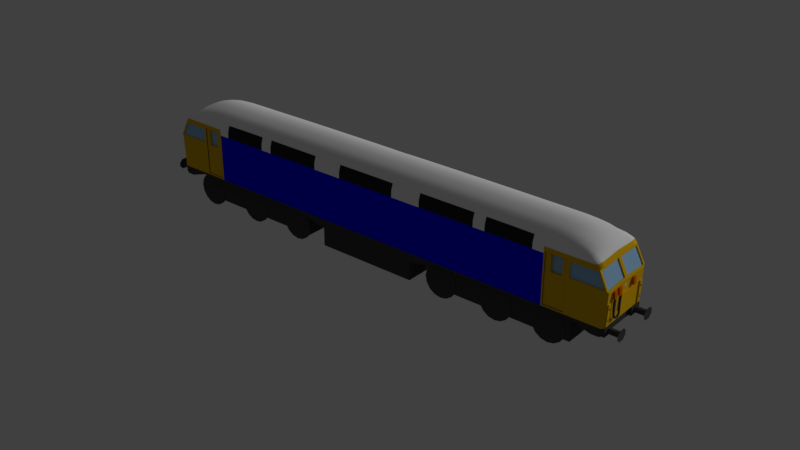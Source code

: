 # Source: Class56.blend  (saved by Blender 2.79.0; exported with 4.5.12 LTS)
import bpy
from mathutils import Matrix  # noqa: F401  (used for matrix-valued properties, if any)

bpy.ops.wm.read_factory_settings(use_empty=True)
scene = bpy.context.scene
scene.name = 'Scene'

# ---- collections
col_collection_1 = bpy.data.collections.new('Collection 1'); scene.collection.children.link(col_collection_1)

# ---- materials (node trees are filled in below, after node groups)
mat_color = bpy.data.materials.new('Color')
mat_color.alpha_threshold = 0.0
mat_color.use_transparent_shadow = False
mat_color.diffuse_color = (0.002192, 0.0, 1.0, 1.0)
mat_color.roughness = 0.5
mat_color.line_color = (0.0, 0.0, 0.0, 1.0)
mat_yellowcab = bpy.data.materials.new('YellowCab')
mat_yellowcab.alpha_threshold = 0.0
mat_yellowcab.use_transparent_shadow = False
mat_yellowcab.diffuse_color = (0.8, 0.4704, 0.00862, 1.0)
mat_yellowcab.roughness = 0.5
mat_blackmetal = bpy.data.materials.new('BlackMetal')
mat_blackmetal.alpha_threshold = 0.0
mat_blackmetal.use_transparent_shadow = False
mat_blackmetal.diffuse_color = (0.05811, 0.05811, 0.05811, 1.0)
mat_blackmetal.specular_color = (0.4116, 0.4116, 0.4116)
mat_blackmetal.roughness = 0.5
mat_blackmetal.specular_intensity = 0.6803
mat_glass = bpy.data.materials.new('Glass')
mat_glass.alpha_threshold = 0.0
mat_glass.use_transparent_shadow = False
mat_glass.diffuse_color = (0.3244, 0.5489, 0.8, 1.0)
mat_glass.roughness = 0.5
mat_material = bpy.data.materials.new('Material')
mat_material.alpha_threshold = 0.0
mat_material.use_transparent_shadow = False
mat_material.diffuse_color = (0.02208, 0.02208, 0.02208, 1.0)
mat_material.specular_color = (0.4116, 0.4116, 0.4116)
mat_material.roughness = 0.5
mat_material.specular_intensity = 0.4296
mat_roofmetal = bpy.data.materials.new('RoofMetal')
mat_roofmetal.alpha_threshold = 0.0
mat_roofmetal.use_transparent_shadow = False
mat_roofmetal.diffuse_color = (1.0, 1.0, 1.0, 1.0)
mat_roofmetal.specular_color = (0.4116, 0.4116, 0.4116)
mat_roofmetal.roughness = 0.5
mat_roofmetal.specular_intensity = 0.6803
mat_orange = bpy.data.materials.new('Orange')
mat_orange.alpha_threshold = 0.0
mat_orange.use_transparent_shadow = False
mat_orange.diffuse_color = (0.7529, 0.1553, 0.0, 1.0)
mat_orange.roughness = 0.5
mat_whitelight = bpy.data.materials.new('WhiteLight')
mat_whitelight.alpha_threshold = 0.0
mat_whitelight.use_transparent_shadow = False
mat_whitelight.roughness = 0.5
mat_redlight = bpy.data.materials.new('RedLight')
mat_redlight.alpha_threshold = 0.0
mat_redlight.use_transparent_shadow = False
mat_redlight.diffuse_color = (0.8, 0.0, 0.0003435, 1.0)
mat_redlight.roughness = 0.5

# ---- material node trees

# ---- world
world_world = bpy.data.worlds.new('World'); scene.world = world_world
world_world.color = (0.05088, 0.05088, 0.05088)
world_world.use_sun_shadow = False
world_world.sun_shadow_jitter_overblur = 0.0
world_world.cycles.sampling_method = 'MANUAL'

# ---- lights
light_lamp_001 = bpy.data.lights.new('Lamp.001', 'SUN')
light_lamp_001.transmission_factor = 0.0
light_lamp_001.cutoff_distance = 30.0
light_lamp_001.angle = 0.1993
light_lamp_001.energy = 1.0
light_lamp_001.shadow_buffer_clip_start = 1.001
light_lamp_001.shadow_soft_size = 0.1
light_lamp_001.shadow_cascade_max_distance = 1000.0

# ---- meshes
me_cube_004 = bpy.data.meshes.new('Cube.004')
me_cube_004.from_pydata([(3.597, -0.136, 0.8859), (3.601, -0.136, 0.9919), (3.601, -0.1934, 0.9891), (3.597, -0.1934, 0.8859), (3.597, -0.2458, 0.8851), (3.601, -0.2458, 0.9866), (3.601, -0.3032, 0.9838), (3.597, -0.3032, 0.8831), (3.624, -0.1359, 0.9909), (3.633, -0.1359, 0.885), (3.633, -0.1934, 0.885), (3.624, -0.1934, 0.9882), (3.624, -0.2457, 0.9856), (3.633, -0.2457, 0.8841), (3.633, -0.3032, 0.8822), (3.624, -0.3032, 0.9828), (-3.597, -0.136, 0.8859), (-3.601, -0.136, 0.9919), (-3.601, -0.1934, 0.9891), (-3.597, -0.1934, 0.8859), (-3.624, -0.1359, 0.9909), (-3.633, -0.1359, 0.885), (-3.633, -0.1934, 0.885), (-3.624, -0.1934, 0.9882), (3.597, 0.136, 0.8859), (3.601, 0.136, 0.9919), (3.601, 0.1934, 0.9891), (3.597, 0.1934, 0.8859), (3.624, 0.1359, 0.9909), (3.633, 0.1359, 0.885), (3.633, 0.1934, 0.885), (3.624, 0.1934, 0.9882), (-3.597, 0.136, 0.8859), (-3.601, 0.136, 0.9919), (-3.601, 0.1934, 0.9891), (-3.597, 0.1934, 0.8859), (-3.597, 0.2458, 0.8851), (-3.601, 0.2458, 0.9866), (-3.601, 0.3032, 0.9838), (-3.597, 0.3032, 0.8831), (-3.624, 0.1359, 0.9909), (-3.633, 0.1359, 0.885), (-3.633, 0.1934, 0.885), (-3.624, 0.1934, 0.9882), (-3.624, 0.2457, 0.9856), (-3.633, 0.2457, 0.8841), (-3.633, 0.3032, 0.8822), (-3.624, 0.3032, 0.9828)], [], [(4, 5, 12, 13), (5, 6, 15, 12), (9, 8, 11, 10), (13, 12, 15, 14), (1, 2, 11, 8), (6, 7, 14, 15), (0, 1, 8, 9), (7, 4, 13, 14), (2, 3, 10, 11), (3, 0, 9, 10), (21, 22, 23, 20), (17, 20, 23, 18), (16, 21, 20, 17), (18, 23, 22, 19), (19, 22, 21, 16), (29, 30, 31, 28), (25, 28, 31, 26), (24, 29, 28, 25), (26, 31, 30, 27), (27, 30, 29, 24), (36, 37, 44, 45), (37, 38, 47, 44), (41, 40, 43, 42), (45, 44, 47, 46), (33, 34, 43, 40), (38, 39, 46, 47), (32, 33, 40, 41), (39, 36, 45, 46), (34, 35, 42, 43), (35, 32, 41, 42)])
me_cube_004.polygons.foreach_set('material_index', [6, 6, 6, 6, 6, 6, 6, 6, 6, 6, 6, 6, 6, 6, 6, 6, 6, 6, 6, 6, 6, 6, 6, 6, 6, 6, 6, 6, 6, 6])
me_cube_004.materials.append(mat_color)
me_cube_004.materials.append(mat_yellowcab)
me_cube_004.materials.append(mat_blackmetal)
me_cube_004.materials.append(mat_glass)
me_cube_004.materials.append(mat_material)
me_cube_004.materials.append(mat_roofmetal)
me_cube_004.materials.append(mat_orange)
me_cube_004.materials.append(mat_whitelight)
me_cube_004.materials.append(mat_redlight)
me_cube_004.use_remesh_preserve_volume = False
me_cube_004.use_remesh_preserve_attributes = False
me_cube_004.use_mirror_vertex_groups = False
me_cube_004.update()
me_cubeziercurve_000 = bpy.data.meshes.new('CUBezierCurve.000')
me_cubeziercurve_000.from_pydata([(3.729, -0.2664, 0.8824), (3.709, -0.263, 0.8824), (3.706, -0.2825, 0.8848), (3.725, -0.286, 0.8848), (3.729, -0.2671, 0.8768), (3.709, -0.2636, 0.8768), (3.705, -0.2832, 0.8791), (3.725, -0.2867, 0.8791), (3.728, -0.2687, 0.8613), (3.709, -0.2652, 0.8614), (3.705, -0.2848, 0.8633), (3.725, -0.2883, 0.8632), (3.728, -0.2706, 0.8379), (3.708, -0.2672, 0.838), (3.705, -0.2868, 0.8394), (3.724, -0.2903, 0.8393), (3.727, -0.2723, 0.8084), (3.708, -0.2689, 0.8086), (3.704, -0.2885, 0.8095), (3.724, -0.292, 0.8093), (3.727, -0.2732, 0.7751), (3.707, -0.2697, 0.7753), (3.704, -0.2894, 0.7755), (3.723, -0.2929, 0.7752), (3.727, -0.2726, 0.7399), (3.707, -0.2691, 0.7402), (3.703, -0.2888, 0.7394), (3.723, -0.2923, 0.739), (3.726, -0.27, 0.7048), (3.707, -0.2666, 0.7053), (3.703, -0.2861, 0.7031), (3.723, -0.2896, 0.7026), (3.726, -0.2649, 0.6721), (3.707, -0.2615, 0.6728), (3.703, -0.2807, 0.6685), (3.723, -0.2841, 0.6678), (3.726, -0.2568, 0.6438), (3.707, -0.2535, 0.6448), (3.703, -0.2718, 0.6375), (3.723, -0.2751, 0.6365), (3.727, -0.2457, 0.6222), (3.707, -0.2426, 0.6237), (3.704, -0.2583, 0.6117), (3.724, -0.2613, 0.6102), (3.728, -0.2317, 0.609), (3.708, -0.2293, 0.611), (3.705, -0.2387, 0.5936), (3.725, -0.2411, 0.5916), (3.729, -0.2135, 0.6044), (3.709, -0.2119, 0.6067), (3.707, -0.2133, 0.5869), (3.727, -0.2149, 0.5846), (3.73, -0.1963, 0.606), (3.71, -0.1954, 0.6083), (3.709, -0.1908, 0.5889), (3.728, -0.1917, 0.5867), (3.731, -0.1841, 0.6106), (3.711, -0.1839, 0.6125), (3.71, -0.1734, 0.5956), (3.73, -0.1736, 0.5936), (3.732, -0.1762, 0.6178), (3.712, -0.1765, 0.6192), (3.711, -0.1606, 0.6072), (3.731, -0.1602, 0.6058), (3.732, -0.171, 0.6286), (3.712, -0.1716, 0.6295), (3.711, -0.1526, 0.6231), (3.731, -0.152, 0.6222), (3.733, -0.1679, 0.6441), (3.713, -0.1687, 0.6446), (3.712, -0.1488, 0.6423), (3.732, -0.1481, 0.6418), (3.733, -0.1671, 0.6645), (3.713, -0.1678, 0.6648), (3.712, -0.1478, 0.6648), (3.732, -0.1471, 0.6644), (3.733, -0.1681, 0.6895), (3.713, -0.1688, 0.6898), (3.713, -0.1488, 0.6909), (3.733, -0.1481, 0.6906), (3.734, -0.1703, 0.7191), (3.714, -0.171, 0.7194), (3.713, -0.151, 0.721), (3.733, -0.1503, 0.7207), (3.734, -0.1731, 0.7533), (3.715, -0.1738, 0.7537), (3.714, -0.1539, 0.7552), (3.734, -0.1532, 0.7549), (3.735, -0.1759, 0.792), (3.715, -0.1766, 0.7925), (3.715, -0.1567, 0.7937), (3.735, -0.1559, 0.7933), (3.737, -0.1781, 0.8354), (3.717, -0.1788, 0.8359), (3.716, -0.1588, 0.8366), (3.736, -0.1581, 0.8361), (3.738, -0.1789, 0.8832), (3.718, -0.1797, 0.8839), (3.717, -0.1597, 0.8842), (3.737, -0.1589, 0.8836), (3.728, -0.2696, 0.8496), (3.708, -0.2662, 0.8496), (3.705, -0.2858, 0.8513), (3.725, -0.2893, 0.8513), (3.728, -0.2715, 0.8231), (3.708, -0.268, 0.8233), (3.704, -0.2877, 0.8244), (3.724, -0.2911, 0.8243), (3.727, -0.2727, 0.7918), (3.707, -0.2693, 0.7919), (3.704, -0.289, 0.7925), (3.724, -0.2924, 0.7923), (3.727, -0.2729, 0.7575), (3.707, -0.2694, 0.7577), (3.704, -0.2891, 0.7575), (3.723, -0.2926, 0.7572), (3.726, -0.2713, 0.7223), (3.707, -0.2679, 0.7227), (3.703, -0.2875, 0.7213), (3.723, -0.291, 0.7209), (3.726, -0.2674, 0.6884), (3.707, -0.264, 0.6889), (3.703, -0.2835, 0.6859), (3.723, -0.2869, 0.6853), (3.726, -0.2608, 0.6578), (3.707, -0.2574, 0.6586), (3.703, -0.2763, 0.6531), (3.723, -0.2797, 0.6523), (3.727, -0.251, 0.6328), (3.707, -0.2478, 0.634), (3.704, -0.2653, 0.6248), (3.723, -0.2685, 0.6236), (3.727, -0.2383, 0.6155), (3.708, -0.2355, 0.6173), (3.705, -0.2489, 0.6027), (3.724, -0.2517, 0.601), (3.728, -0.2229, 0.607), (3.709, -0.2209, 0.6092), (3.706, -0.2257, 0.59), (3.726, -0.2277, 0.5877), (3.733, -0.1675, 0.6541), (3.713, -0.1683, 0.6545), (3.712, -0.1483, 0.6537), (3.732, -0.1476, 0.6533), (3.733, -0.1676, 0.6769), (3.713, -0.1683, 0.6772), (3.713, -0.1483, 0.6779), (3.732, -0.1476, 0.6777), (3.734, -0.1691, 0.7043), (3.714, -0.1699, 0.7045), (3.713, -0.1499, 0.706), (3.733, -0.1492, 0.7058), (3.734, -0.1717, 0.7362), (3.714, -0.1724, 0.7365), (3.713, -0.1525, 0.7381), (3.733, -0.1517, 0.7378), (3.735, -0.1745, 0.7726), (3.715, -0.1752, 0.773), (3.714, -0.1553, 0.7745), (3.734, -0.1546, 0.7741), (3.736, -0.1766, 0.8065), (3.716, -0.1774, 0.807), (3.715, -0.1574, 0.808), (3.735, -0.1567, 0.8075), (3.736, -0.1773, 0.8209), (3.716, -0.1781, 0.8214), (3.715, -0.1581, 0.8224), (3.735, -0.1574, 0.8219), (3.737, -0.1783, 0.8514), (3.717, -0.1791, 0.852), (3.716, -0.1591, 0.8524), (3.736, -0.1584, 0.8518), (3.738, -0.1786, 0.8673), (3.718, -0.1794, 0.8679), (3.717, -0.1594, 0.8683), (3.737, -0.1587, 0.8677)], [], [(0, 1, 2, 3), (99, 98, 97, 96), (4, 5, 1, 0), (5, 6, 2, 1), (6, 7, 3, 2), (7, 4, 0, 3), (8, 9, 5, 4), (9, 10, 6, 5), (10, 11, 7, 6), (11, 8, 4, 7), (100, 101, 9, 8), (101, 102, 10, 9), (102, 103, 11, 10), (103, 100, 8, 11), (12, 13, 101, 100), (13, 14, 102, 101), (14, 15, 103, 102), (15, 12, 100, 103), (104, 105, 13, 12), (105, 106, 14, 13), (106, 107, 15, 14), (107, 104, 12, 15), (16, 17, 105, 104), (17, 18, 106, 105), (18, 19, 107, 106), (19, 16, 104, 107), (108, 109, 17, 16), (109, 110, 18, 17), (110, 111, 19, 18), (111, 108, 16, 19), (20, 21, 109, 108), (21, 22, 110, 109), (22, 23, 111, 110), (23, 20, 108, 111), (112, 113, 21, 20), (113, 114, 22, 21), (114, 115, 23, 22), (115, 112, 20, 23), (24, 25, 113, 112), (25, 26, 114, 113), (26, 27, 115, 114), (27, 24, 112, 115), (116, 117, 25, 24), (117, 118, 26, 25), (118, 119, 27, 26), (119, 116, 24, 27), (28, 29, 117, 116), (29, 30, 118, 117), (30, 31, 119, 118), (31, 28, 116, 119), (120, 121, 29, 28), (121, 122, 30, 29), (122, 123, 31, 30), (123, 120, 28, 31), (32, 33, 121, 120), (33, 34, 122, 121), (34, 35, 123, 122), (35, 32, 120, 123), (124, 125, 33, 32), (125, 126, 34, 33), (126, 127, 35, 34), (127, 124, 32, 35), (36, 37, 125, 124), (37, 38, 126, 125), (38, 39, 127, 126), (39, 36, 124, 127), (128, 129, 37, 36), (129, 130, 38, 37), (130, 131, 39, 38), (131, 128, 36, 39), (40, 41, 129, 128), (41, 42, 130, 129), (42, 43, 131, 130), (43, 40, 128, 131), (132, 133, 41, 40), (133, 134, 42, 41), (134, 135, 43, 42), (135, 132, 40, 43), (44, 45, 133, 132), (45, 46, 134, 133), (46, 47, 135, 134), (47, 44, 132, 135), (136, 137, 45, 44), (137, 138, 46, 45), (138, 139, 47, 46), (139, 136, 44, 47), (48, 49, 137, 136), (49, 50, 138, 137), (50, 51, 139, 138), (51, 48, 136, 139), (52, 53, 49, 48), (53, 54, 50, 49), (54, 55, 51, 50), (55, 52, 48, 51), (56, 57, 53, 52), (57, 58, 54, 53), (58, 59, 55, 54), (59, 56, 52, 55), (60, 61, 57, 56), (61, 62, 58, 57), (62, 63, 59, 58), (63, 60, 56, 59), (64, 65, 61, 60), (65, 66, 62, 61), (66, 67, 63, 62), (67, 64, 60, 63), (68, 69, 65, 64), (69, 70, 66, 65), (70, 71, 67, 66), (71, 68, 64, 67), (140, 141, 69, 68), (141, 142, 70, 69), (142, 143, 71, 70), (143, 140, 68, 71), (72, 73, 141, 140), (73, 74, 142, 141), (74, 75, 143, 142), (75, 72, 140, 143), (144, 145, 73, 72), (145, 146, 74, 73), (146, 147, 75, 74), (147, 144, 72, 75), (76, 77, 145, 144), (77, 78, 146, 145), (78, 79, 147, 146), (79, 76, 144, 147), (148, 149, 77, 76), (149, 150, 78, 77), (150, 151, 79, 78), (151, 148, 76, 79), (80, 81, 149, 148), (81, 82, 150, 149), (82, 83, 151, 150), (83, 80, 148, 151), (152, 153, 81, 80), (153, 154, 82, 81), (154, 155, 83, 82), (155, 152, 80, 83), (84, 85, 153, 152), (85, 86, 154, 153), (86, 87, 155, 154), (87, 84, 152, 155), (156, 157, 85, 84), (157, 158, 86, 85), (158, 159, 87, 86), (159, 156, 84, 87), (88, 89, 157, 156), (89, 90, 158, 157), (90, 91, 159, 158), (91, 88, 156, 159), (160, 161, 89, 88), (161, 162, 90, 89), (162, 163, 91, 90), (163, 160, 88, 91), (164, 165, 161, 160), (165, 166, 162, 161), (166, 167, 163, 162), (167, 164, 160, 163), (92, 93, 165, 164), (93, 94, 166, 165), (94, 95, 167, 166), (95, 92, 164, 167), (168, 169, 93, 92), (169, 170, 94, 93), (170, 171, 95, 94), (171, 168, 92, 95), (172, 173, 169, 168), (173, 174, 170, 169), (174, 175, 171, 170), (175, 172, 168, 171), (96, 97, 173, 172), (97, 98, 174, 173), (98, 99, 175, 174), (99, 96, 172, 175)])
me_cubeziercurve_000.polygons.foreach_set('use_smooth', [True] * 174)
me_cubeziercurve_000.polygons.foreach_set('material_index', [2, 2, 2, 2, 2, 2, 2, 2, 2, 2, 2, 2, 2, 2, 2, 2, 2, 2, 2, 2, 2, 2, 2, 2, 2, 2, 2, 2, 2, 2, 2, 2, 2, 2, 2, 2, 2, 2, 2, 2, 2, 2, 2, 2, 2, 2, 2, 2, 2, 2, 2, 2, 2, 2, 2, 2, 2, 2, 2, 2, 2, 2, 2, 2, 2, 2, 2, 2, 2, 2, 2, 2, 2, 2, 2, 2, 2, 2, 2, 2, 2, 2, 2, 2, 2, 2, 2, 2, 2, 2, 2, 2, 2, 2, 2, 2, 2, 2, 2, 2, 2, 2, 2, 2, 2, 2, 2, 2, 2, 2, 2, 2, 2, 2, 2, 2, 2, 2, 2, 2, 2, 2, 2, 2, 2, 2, 2, 2, 2, 2, 2, 2, 2, 2, 2, 2, 2, 2, 2, 2, 2, 2, 2, 2, 2, 2, 2, 2, 2, 2, 2, 2, 2, 2, 2, 2, 2, 2, 2, 2, 2, 2, 2, 2, 2, 2, 2, 2, 2, 2, 2, 2, 2, 2])
me_cubeziercurve_000.materials.append(mat_color)
me_cubeziercurve_000.materials.append(mat_yellowcab)
me_cubeziercurve_000.materials.append(mat_blackmetal)
me_cubeziercurve_000.materials.append(mat_glass)
me_cubeziercurve_000.materials.append(mat_material)
me_cubeziercurve_000.materials.append(mat_roofmetal)
me_cubeziercurve_000.materials.append(mat_orange)
me_cubeziercurve_000.materials.append(mat_whitelight)
me_cubeziercurve_000.materials.append(mat_redlight)
me_cubeziercurve_000.use_remesh_preserve_volume = False
me_cubeziercurve_000.use_remesh_preserve_attributes = False
me_cubeziercurve_000.use_mirror_vertex_groups = False
me_cubeziercurve_000.auto_texspace = False
me_cubeziercurve_000.update()
me_cubeziercurve_001 = bpy.data.meshes.new('CUBezierCurve.001')
me_cubeziercurve_001.from_pydata([(3.729, -0.2664, 0.8824), (3.709, -0.263, 0.8824), (3.706, -0.2825, 0.8848), (3.725, -0.286, 0.8848), (3.729, -0.2671, 0.8768), (3.709, -0.2636, 0.8768), (3.705, -0.2832, 0.8791), (3.725, -0.2867, 0.8791), (3.728, -0.2687, 0.8613), (3.709, -0.2652, 0.8614), (3.705, -0.2848, 0.8633), (3.725, -0.2883, 0.8632), (3.728, -0.2706, 0.8379), (3.708, -0.2672, 0.838), (3.705, -0.2868, 0.8394), (3.724, -0.2903, 0.8393), (3.727, -0.2723, 0.8084), (3.708, -0.2689, 0.8086), (3.704, -0.2885, 0.8095), (3.724, -0.292, 0.8093), (3.727, -0.2732, 0.7751), (3.707, -0.2697, 0.7753), (3.704, -0.2894, 0.7755), (3.723, -0.2929, 0.7752), (3.727, -0.2726, 0.7399), (3.707, -0.2691, 0.7402), (3.703, -0.2888, 0.7394), (3.723, -0.2923, 0.739), (3.726, -0.27, 0.7048), (3.707, -0.2666, 0.7053), (3.703, -0.2861, 0.7031), (3.723, -0.2896, 0.7026), (3.726, -0.2649, 0.6721), (3.707, -0.2615, 0.6728), (3.703, -0.2807, 0.6685), (3.723, -0.2841, 0.6678), (3.726, -0.2568, 0.6438), (3.707, -0.2535, 0.6448), (3.703, -0.2718, 0.6375), (3.723, -0.2751, 0.6365), (3.727, -0.2457, 0.6222), (3.707, -0.2426, 0.6237), (3.704, -0.2583, 0.6117), (3.724, -0.2613, 0.6102), (3.728, -0.2317, 0.609), (3.708, -0.2293, 0.611), (3.705, -0.2387, 0.5936), (3.725, -0.2411, 0.5916), (3.729, -0.2135, 0.6044), (3.709, -0.2119, 0.6067), (3.707, -0.2133, 0.5869), (3.727, -0.2149, 0.5846), (3.73, -0.1963, 0.606), (3.71, -0.1954, 0.6083), (3.709, -0.1908, 0.5889), (3.728, -0.1917, 0.5867), (3.731, -0.1841, 0.6106), (3.711, -0.1839, 0.6125), (3.71, -0.1734, 0.5956), (3.73, -0.1736, 0.5936), (3.732, -0.1762, 0.6178), (3.712, -0.1765, 0.6192), (3.711, -0.1606, 0.6072), (3.731, -0.1602, 0.6058), (3.732, -0.171, 0.6286), (3.712, -0.1716, 0.6295), (3.711, -0.1526, 0.6231), (3.731, -0.152, 0.6222), (3.733, -0.1679, 0.6441), (3.713, -0.1687, 0.6446), (3.712, -0.1488, 0.6423), (3.732, -0.1481, 0.6418), (3.733, -0.1671, 0.6645), (3.713, -0.1678, 0.6648), (3.712, -0.1478, 0.6648), (3.732, -0.1471, 0.6644), (3.733, -0.1681, 0.6895), (3.713, -0.1688, 0.6898), (3.713, -0.1488, 0.6909), (3.733, -0.1481, 0.6906), (3.734, -0.1703, 0.7191), (3.714, -0.171, 0.7194), (3.713, -0.151, 0.721), (3.733, -0.1503, 0.7207), (3.734, -0.1731, 0.7533), (3.715, -0.1738, 0.7537), (3.714, -0.1539, 0.7552), (3.734, -0.1532, 0.7549), (3.735, -0.1759, 0.792), (3.715, -0.1766, 0.7925), (3.715, -0.1567, 0.7937), (3.735, -0.1559, 0.7933), (3.737, -0.1781, 0.8354), (3.717, -0.1788, 0.8359), (3.716, -0.1588, 0.8366), (3.736, -0.1581, 0.8361), (3.738, -0.1789, 0.8832), (3.718, -0.1797, 0.8839), (3.717, -0.1597, 0.8842), (3.737, -0.1589, 0.8836), (3.728, -0.2696, 0.8496), (3.708, -0.2662, 0.8496), (3.705, -0.2858, 0.8513), (3.725, -0.2893, 0.8513), (3.728, -0.2715, 0.8231), (3.708, -0.268, 0.8233), (3.704, -0.2877, 0.8244), (3.724, -0.2911, 0.8243), (3.727, -0.2727, 0.7918), (3.707, -0.2693, 0.7919), (3.704, -0.289, 0.7925), (3.724, -0.2924, 0.7923), (3.727, -0.2729, 0.7575), (3.707, -0.2694, 0.7577), (3.704, -0.2891, 0.7575), (3.723, -0.2926, 0.7572), (3.726, -0.2713, 0.7223), (3.707, -0.2679, 0.7227), (3.703, -0.2875, 0.7213), (3.723, -0.291, 0.7209), (3.726, -0.2674, 0.6884), (3.707, -0.264, 0.6889), (3.703, -0.2835, 0.6859), (3.723, -0.2869, 0.6853), (3.726, -0.2608, 0.6578), (3.707, -0.2574, 0.6586), (3.703, -0.2763, 0.6531), (3.723, -0.2797, 0.6523), (3.727, -0.251, 0.6328), (3.707, -0.2478, 0.634), (3.704, -0.2653, 0.6248), (3.723, -0.2685, 0.6236), (3.727, -0.2383, 0.6155), (3.708, -0.2355, 0.6173), (3.705, -0.2489, 0.6027), (3.724, -0.2517, 0.601), (3.728, -0.2229, 0.607), (3.709, -0.2209, 0.6092), (3.706, -0.2257, 0.59), (3.726, -0.2277, 0.5877), (3.733, -0.1675, 0.6541), (3.713, -0.1683, 0.6545), (3.712, -0.1483, 0.6537), (3.732, -0.1476, 0.6533), (3.733, -0.1676, 0.6769), (3.713, -0.1683, 0.6772), (3.713, -0.1483, 0.6779), (3.732, -0.1476, 0.6777), (3.734, -0.1691, 0.7043), (3.714, -0.1699, 0.7045), (3.713, -0.1499, 0.706), (3.733, -0.1492, 0.7058), (3.734, -0.1717, 0.7362), (3.714, -0.1724, 0.7365), (3.713, -0.1525, 0.7381), (3.733, -0.1517, 0.7378), (3.735, -0.1745, 0.7726), (3.715, -0.1752, 0.773), (3.714, -0.1553, 0.7745), (3.734, -0.1546, 0.7741), (3.736, -0.1766, 0.8065), (3.716, -0.1774, 0.807), (3.715, -0.1574, 0.808), (3.735, -0.1567, 0.8075), (3.736, -0.1773, 0.8209), (3.716, -0.1781, 0.8214), (3.715, -0.1581, 0.8224), (3.735, -0.1574, 0.8219), (3.737, -0.1783, 0.8514), (3.717, -0.1791, 0.852), (3.716, -0.1591, 0.8524), (3.736, -0.1584, 0.8518), (3.738, -0.1786, 0.8673), (3.718, -0.1794, 0.8679), (3.717, -0.1594, 0.8683), (3.737, -0.1587, 0.8677)], [], [(0, 1, 2, 3), (99, 98, 97, 96), (4, 5, 1, 0), (5, 6, 2, 1), (6, 7, 3, 2), (7, 4, 0, 3), (8, 9, 5, 4), (9, 10, 6, 5), (10, 11, 7, 6), (11, 8, 4, 7), (100, 101, 9, 8), (101, 102, 10, 9), (102, 103, 11, 10), (103, 100, 8, 11), (12, 13, 101, 100), (13, 14, 102, 101), (14, 15, 103, 102), (15, 12, 100, 103), (104, 105, 13, 12), (105, 106, 14, 13), (106, 107, 15, 14), (107, 104, 12, 15), (16, 17, 105, 104), (17, 18, 106, 105), (18, 19, 107, 106), (19, 16, 104, 107), (108, 109, 17, 16), (109, 110, 18, 17), (110, 111, 19, 18), (111, 108, 16, 19), (20, 21, 109, 108), (21, 22, 110, 109), (22, 23, 111, 110), (23, 20, 108, 111), (112, 113, 21, 20), (113, 114, 22, 21), (114, 115, 23, 22), (115, 112, 20, 23), (24, 25, 113, 112), (25, 26, 114, 113), (26, 27, 115, 114), (27, 24, 112, 115), (116, 117, 25, 24), (117, 118, 26, 25), (118, 119, 27, 26), (119, 116, 24, 27), (28, 29, 117, 116), (29, 30, 118, 117), (30, 31, 119, 118), (31, 28, 116, 119), (120, 121, 29, 28), (121, 122, 30, 29), (122, 123, 31, 30), (123, 120, 28, 31), (32, 33, 121, 120), (33, 34, 122, 121), (34, 35, 123, 122), (35, 32, 120, 123), (124, 125, 33, 32), (125, 126, 34, 33), (126, 127, 35, 34), (127, 124, 32, 35), (36, 37, 125, 124), (37, 38, 126, 125), (38, 39, 127, 126), (39, 36, 124, 127), (128, 129, 37, 36), (129, 130, 38, 37), (130, 131, 39, 38), (131, 128, 36, 39), (40, 41, 129, 128), (41, 42, 130, 129), (42, 43, 131, 130), (43, 40, 128, 131), (132, 133, 41, 40), (133, 134, 42, 41), (134, 135, 43, 42), (135, 132, 40, 43), (44, 45, 133, 132), (45, 46, 134, 133), (46, 47, 135, 134), (47, 44, 132, 135), (136, 137, 45, 44), (137, 138, 46, 45), (138, 139, 47, 46), (139, 136, 44, 47), (48, 49, 137, 136), (49, 50, 138, 137), (50, 51, 139, 138), (51, 48, 136, 139), (52, 53, 49, 48), (53, 54, 50, 49), (54, 55, 51, 50), (55, 52, 48, 51), (56, 57, 53, 52), (57, 58, 54, 53), (58, 59, 55, 54), (59, 56, 52, 55), (60, 61, 57, 56), (61, 62, 58, 57), (62, 63, 59, 58), (63, 60, 56, 59), (64, 65, 61, 60), (65, 66, 62, 61), (66, 67, 63, 62), (67, 64, 60, 63), (68, 69, 65, 64), (69, 70, 66, 65), (70, 71, 67, 66), (71, 68, 64, 67), (140, 141, 69, 68), (141, 142, 70, 69), (142, 143, 71, 70), (143, 140, 68, 71), (72, 73, 141, 140), (73, 74, 142, 141), (74, 75, 143, 142), (75, 72, 140, 143), (144, 145, 73, 72), (145, 146, 74, 73), (146, 147, 75, 74), (147, 144, 72, 75), (76, 77, 145, 144), (77, 78, 146, 145), (78, 79, 147, 146), (79, 76, 144, 147), (148, 149, 77, 76), (149, 150, 78, 77), (150, 151, 79, 78), (151, 148, 76, 79), (80, 81, 149, 148), (81, 82, 150, 149), (82, 83, 151, 150), (83, 80, 148, 151), (152, 153, 81, 80), (153, 154, 82, 81), (154, 155, 83, 82), (155, 152, 80, 83), (84, 85, 153, 152), (85, 86, 154, 153), (86, 87, 155, 154), (87, 84, 152, 155), (156, 157, 85, 84), (157, 158, 86, 85), (158, 159, 87, 86), (159, 156, 84, 87), (88, 89, 157, 156), (89, 90, 158, 157), (90, 91, 159, 158), (91, 88, 156, 159), (160, 161, 89, 88), (161, 162, 90, 89), (162, 163, 91, 90), (163, 160, 88, 91), (164, 165, 161, 160), (165, 166, 162, 161), (166, 167, 163, 162), (167, 164, 160, 163), (92, 93, 165, 164), (93, 94, 166, 165), (94, 95, 167, 166), (95, 92, 164, 167), (168, 169, 93, 92), (169, 170, 94, 93), (170, 171, 95, 94), (171, 168, 92, 95), (172, 173, 169, 168), (173, 174, 170, 169), (174, 175, 171, 170), (175, 172, 168, 171), (96, 97, 173, 172), (97, 98, 174, 173), (98, 99, 175, 174), (99, 96, 172, 175)])
me_cubeziercurve_001.polygons.foreach_set('use_smooth', [True] * 174)
me_cubeziercurve_001.polygons.foreach_set('material_index', [2, 2, 2, 2, 2, 2, 2, 2, 2, 2, 2, 2, 2, 2, 2, 2, 2, 2, 2, 2, 2, 2, 2, 2, 2, 2, 2, 2, 2, 2, 2, 2, 2, 2, 2, 2, 2, 2, 2, 2, 2, 2, 2, 2, 2, 2, 2, 2, 2, 2, 2, 2, 2, 2, 2, 2, 2, 2, 2, 2, 2, 2, 2, 2, 2, 2, 2, 2, 2, 2, 2, 2, 2, 2, 2, 2, 2, 2, 2, 2, 2, 2, 2, 2, 2, 2, 2, 2, 2, 2, 2, 2, 2, 2, 2, 2, 2, 2, 2, 2, 2, 2, 2, 2, 2, 2, 2, 2, 2, 2, 2, 2, 2, 2, 2, 2, 2, 2, 2, 2, 2, 2, 2, 2, 2, 2, 2, 2, 2, 2, 2, 2, 2, 2, 2, 2, 2, 2, 2, 2, 2, 2, 2, 2, 2, 2, 2, 2, 2, 2, 2, 2, 2, 2, 2, 2, 2, 2, 2, 2, 2, 2, 2, 2, 2, 2, 2, 2, 2, 2, 2, 2, 2, 2])
me_cubeziercurve_001.materials.append(mat_color)
me_cubeziercurve_001.materials.append(mat_yellowcab)
me_cubeziercurve_001.materials.append(mat_blackmetal)
me_cubeziercurve_001.materials.append(mat_glass)
me_cubeziercurve_001.materials.append(mat_material)
me_cubeziercurve_001.materials.append(mat_roofmetal)
me_cubeziercurve_001.materials.append(mat_orange)
me_cubeziercurve_001.materials.append(mat_whitelight)
me_cubeziercurve_001.materials.append(mat_redlight)
me_cubeziercurve_001.use_remesh_preserve_volume = False
me_cubeziercurve_001.use_remesh_preserve_attributes = False
me_cubeziercurve_001.use_mirror_vertex_groups = False
me_cubeziercurve_001.auto_texspace = False
me_cubeziercurve_001.update()
me_cube_003 = bpy.data.meshes.new('Cube.003')
me_cube_003.from_pydata([(1.307, -0.3695, 0.4902), (1.211, -0.3695, 0.4712), (1.13, -0.3695, 0.417), (1.076, -0.3695, 0.3359), (1.057, -0.3695, 0.2402), (1.076, -0.3695, 0.1446), (1.13, -0.3695, 0.06346), (1.211, -0.3695, 0.009271), (1.307, -0.3695, -0.009759), (1.403, -0.3695, 0.009271), (1.484, -0.3695, 0.06346), (1.538, -0.3695, 0.1446), (1.557, -0.3695, 0.2402), (1.538, -0.3695, 0.3359), (1.484, -0.3695, 0.417), (1.403, -0.3695, 0.4712), (1.307, -0.3395, 0.4902), (1.403, -0.3395, 0.4712), (1.484, -0.3395, 0.417), (1.538, -0.3395, 0.3359), (1.557, -0.3395, 0.2402), (1.538, -0.3395, 0.1446), (1.484, -0.3395, 0.06346), (1.403, -0.3395, 0.009271), (1.307, -0.3395, -0.009759), (1.211, -0.3395, 0.009271), (1.13, -0.3395, 0.06346), (1.076, -0.3395, 0.1446), (1.057, -0.3395, 0.2402), (1.076, -0.3395, 0.3359), (1.13, -0.3395, 0.417), (1.211, -0.3395, 0.4712)], [], [(0, 1, 2, 3, 4, 5, 6, 7, 8, 9, 10, 11, 12, 13, 14, 15), (16, 17, 18, 19, 20, 21, 22, 23, 24, 25, 26, 27, 28, 29, 30, 31), (12, 11, 21, 20), (6, 5, 27, 26), (13, 12, 20, 19), (7, 6, 26, 25), (1, 0, 16, 31), (14, 13, 19, 18), (8, 7, 25, 24), (15, 14, 18, 17), (2, 1, 31, 30), (9, 8, 24, 23), (0, 15, 17, 16), (3, 2, 30, 29), (10, 9, 23, 22), (4, 3, 29, 28), (11, 10, 22, 21), (5, 4, 28, 27)])
me_cube_003.polygons.foreach_set('material_index', [2, 2, 2, 2, 2, 2, 2, 2, 2, 2, 2, 2, 2, 2, 2, 2, 2, 2])
me_cube_003.materials.append(mat_color)
me_cube_003.materials.append(mat_yellowcab)
me_cube_003.materials.append(mat_blackmetal)
me_cube_003.materials.append(mat_glass)
me_cube_003.materials.append(mat_material)
me_cube_003.use_remesh_preserve_volume = False
me_cube_003.use_remesh_preserve_attributes = False
me_cube_003.use_mirror_vertex_groups = False
me_cube_003.update()
me_cube_002 = bpy.data.meshes.new('Cube.002')
me_cube_002.from_pydata([(2.172, -0.3695, 0.4902), (2.077, -0.3695, 0.4712), (1.996, -0.3695, 0.417), (1.941, -0.3695, 0.3359), (1.922, -0.3695, 0.2402), (1.941, -0.3695, 0.1446), (1.996, -0.3695, 0.06346), (2.077, -0.3695, 0.009271), (2.172, -0.3695, -0.009759), (2.268, -0.3695, 0.009271), (2.349, -0.3695, 0.06346), (2.403, -0.3695, 0.1446), (2.422, -0.3695, 0.2402), (2.403, -0.3695, 0.3359), (2.349, -0.3695, 0.417), (2.268, -0.3695, 0.4712), (2.172, -0.3395, 0.4902), (2.268, -0.3395, 0.4712), (2.349, -0.3395, 0.417), (2.403, -0.3395, 0.3359), (2.422, -0.3395, 0.2402), (2.403, -0.3395, 0.1446), (2.349, -0.3395, 0.06346), (2.268, -0.3395, 0.009271), (2.172, -0.3395, -0.009759), (2.077, -0.3395, 0.009271), (1.996, -0.3395, 0.06346), (1.941, -0.3395, 0.1446), (1.922, -0.3395, 0.2402), (1.941, -0.3395, 0.3359), (1.996, -0.3395, 0.417), (2.077, -0.3395, 0.4712)], [], [(0, 1, 2, 3, 4, 5, 6, 7, 8, 9, 10, 11, 12, 13, 14, 15), (16, 17, 18, 19, 20, 21, 22, 23, 24, 25, 26, 27, 28, 29, 30, 31), (11, 10, 22, 21), (4, 3, 29, 28), (10, 9, 23, 22), (3, 2, 30, 29), (9, 8, 24, 23), (0, 15, 17, 16), (2, 1, 31, 30), (15, 14, 18, 17), (8, 7, 25, 24), (1, 0, 16, 31), (14, 13, 19, 18), (7, 6, 26, 25), (13, 12, 20, 19), (6, 5, 27, 26), (12, 11, 21, 20), (5, 4, 28, 27)])
me_cube_002.polygons.foreach_set('material_index', [2, 2, 2, 2, 2, 2, 2, 2, 2, 2, 2, 2, 2, 2, 2, 2, 2, 2])
me_cube_002.materials.append(mat_color)
me_cube_002.materials.append(mat_yellowcab)
me_cube_002.materials.append(mat_blackmetal)
me_cube_002.materials.append(mat_glass)
me_cube_002.materials.append(mat_material)
me_cube_002.use_remesh_preserve_volume = False
me_cube_002.use_remesh_preserve_attributes = False
me_cube_002.use_mirror_vertex_groups = False
me_cube_002.update()
me_cube_001 = bpy.data.meshes.new('Cube.001')
me_cube_001.from_pydata([(3.583, 0.0, 0.521), (0.0, -0.4392, 0.521), (0.7526, 0.0, 0.1112), (3.478, 0.0, 1.294), (3.475, -0.4319, 1.273), (0.0, -0.4392, 1.238), (2.758, -0.4392, 0.5394), (2.739, -0.4392, 1.238), (3.054, -0.4392, 0.5394), (3.054, -0.4392, 1.275), (3.602, 0.0, 1.025), (2.758, -0.4392, 1.007), (3.054, -0.4392, 1.007), (1.984, -0.4392, 0.521), (1.9, -0.4392, 1.238), (0.7526, -0.4392, 0.1112), (2.25, -0.4392, 0.521), (2.25, -0.4392, 1.238), (2.758, -0.4392, 1.066), (3.054, -0.4392, 1.066), (2.758, -0.4392, 1.155), (3.054, -0.4392, 1.155), (0.1901, -0.4392, 0.1112), (0.1901, -0.4392, 0.521), (0.2502, -0.4392, 1.238), (0.7526, -0.4392, 0.521), (0.5837, -0.4392, 1.238), (3.559, 0.0, 0.3994), (0.1901, 0.0, 0.1112), (0.0, 0.0, 0.1112), (0.0, -0.4392, 0.1112), (3.072, 0.0, 0.4863), (2.739, 0.0, 0.4863), (3.072, -0.4392, 0.4863), (2.739, -0.4392, 0.4863), (2.25, 0.0, 0.4863), (1.984, 0.0, 0.4863), (2.25, -0.4392, 0.4863), (1.984, -0.4392, 0.4863), (0.7526, 0.0, 0.3994), (0.7526, -0.4392, 0.3994), (0.2431, 0.0, 1.6), (0.0, 0.0, 1.597), (0.2448, -0.4037, 1.429), (0.0, -0.398, 1.426), (3.067, 0.0, 1.56), (3.069, -0.4049, 1.413), (2.285, 0.0, 1.593), (1.892, 0.0, 1.596), (2.288, -0.4049, 1.427), (1.9, -0.4049, 1.428), (0.6097, 0.0, 1.6), (0.6032, -0.4049, 1.429), (0.0, -0.4331, 1.335), (1.9, -0.4357, 1.332), (2.282, -0.4357, 1.328), (0.2448, -0.4357, 1.333), (0.6032, -0.4357, 1.332), (2.758, -0.4392, 1.272), (3.054, -0.4392, 1.272), (3.453, 0.0, 1.352), (3.441, -0.419, 1.333), (1.2, -0.4392, 0.521), (1.349, -0.4392, 1.238), (1.2, 0.0, 0.4863), (1.2, -0.4392, 0.4863), (1.34, 0.0, 1.599), (1.349, -0.4049, 1.429), (1.349, -0.4357, 1.332), (3.162, -0.4392, 0.521), (3.144, -0.4392, 1.276), (3.162, -0.4392, 1.007), (3.162, 0.0, 0.4863), (3.162, -0.4392, 0.4863), (3.156, 0.0, 1.536), (3.154, -0.4049, 1.404), (3.152, -0.4392, 1.33), (3.425, -0.4392, 0.521), (3.425, -0.4392, 1.007), (3.425, 0.0, 0.3994), (3.425, -0.4392, 0.3994), (2.994, -0.4392, 0.5394), (2.994, 0.0, 0.4863), (2.994, -0.4392, 0.4863), (2.967, 0.0, 1.575), (2.971, -0.4049, 1.42), (2.974, -0.4392, 1.272), (2.836, -0.4392, 0.5394), (2.836, 0.0, 0.4863), (2.836, -0.4392, 0.4863), (2.838, 0.0, 1.587), (2.84, -0.4049, 1.425), (2.851, -0.4392, 1.272), (3.293, -0.4392, 0.521), (3.248, -0.4392, 1.276), (3.293, -0.4392, 1.007), (3.293, 0.0, 0.4429), (3.293, -0.4392, 0.4429), (3.248, 0.0, 1.507), (3.247, -0.4049, 1.392), (3.248, -0.4392, 1.33), (3.504, -0.4392, 0.521), (3.416, -0.4427, 1.277), (3.504, -0.4392, 1.007), (3.504, 0.0, 0.3994), (3.504, -0.4392, 0.3994), (3.405, 0.0, 1.407), (3.406, -0.4053, 1.358), (3.416, -0.4356, 1.329), (3.433, -0.4392, 0.521), (3.356, -0.4392, 1.276), (3.433, -0.4392, 1.007), (3.433, 0.0, 0.3994), (3.433, -0.4392, 0.3994), (3.336, 0.0, 1.463), (3.334, -0.4049, 1.381), (3.335, -0.4392, 1.33), (0.8208, -0.4392, 0.521), (0.8922, -0.4392, 1.238), (0.8208, 0.0, 0.3896), (0.8208, -0.4392, 0.3896), (0.9011, 0.0, 1.6), (0.8922, -0.4049, 1.429), (0.8922, -0.4357, 1.332), (3.583, -0.1098, 0.521), (3.583, -0.2196, 0.521), (3.583, -0.3426, 0.5342), (3.478, -0.1098, 1.289), (3.478, -0.2196, 1.284), (3.48, -0.3296, 1.279), (0.7526, -0.3294, 0.1112), (0.7526, -0.2196, 0.1112), (0.7526, -0.1098, 0.1112), (3.6, -0.02145, 0.9599), (3.602, -0.2196, 1.014), (3.602, -0.3294, 1.009), (3.559, -0.1098, 0.3994), (3.559, -0.2196, 0.3994), (3.559, -0.3294, 0.3994), (0.0, -0.3294, 0.1112), (0.0, -0.2196, 0.1112), (0.0, -0.1098, 0.1112), (2.739, -0.3294, 0.4863), (2.739, -0.2196, 0.4863), (2.739, -0.1098, 0.4863), (3.072, -0.3294, 0.4863), (3.072, -0.2196, 0.4863), (3.072, -0.1098, 0.4863), (1.984, -0.3635, 0.4863), (1.984, -0.2196, 0.4863), (1.984, -0.1098, 0.4863), (2.25, -0.3635, 0.4863), (2.25, -0.2196, 0.4863), (2.25, -0.1098, 0.4863), (0.7526, -0.3294, 0.3994), (0.7526, -0.2196, 0.3994), (0.7526, -0.1098, 0.3994), (0.0, -0.3233, 1.5), (0.0, -0.2196, 1.549), (0.0, -0.1098, 1.582), (3.069, -0.1098, 1.547), (3.069, -0.2196, 1.517), (3.069, -0.3259, 1.478), (1.895, -0.1098, 1.582), (1.9, -0.2196, 1.548), (1.9, -0.3259, 1.501), (2.291, -0.1098, 1.578), (2.288, -0.2196, 1.544), (2.288, -0.3259, 1.498), (0.2448, -0.1098, 1.584), (0.2448, -0.2196, 1.55), (0.2448, -0.3259, 1.502), (0.6032, -0.1098, 1.585), (0.6032, -0.2196, 1.55), (0.6032, -0.3259, 1.503), (3.454, -0.1098, 1.346), (3.454, -0.2196, 1.339), (3.452, -0.3292, 1.332), (1.349, -0.1098, 1.584), (1.349, -0.2196, 1.55), (1.349, -0.3259, 1.503), (1.2, -0.3294, 0.4863), (1.2, -0.2196, 0.4863), (1.2, -0.1098, 0.4863), (3.154, -0.1098, 1.524), (3.154, -0.2196, 1.501), (3.154, -0.3259, 1.466), (3.162, -0.3294, 0.4863), (3.162, -0.2196, 0.4863), (3.162, -0.1098, 0.4863), (3.425, -0.3294, 0.3994), (3.425, -0.2196, 0.3994), (3.425, -0.1098, 0.3994), (3.335, -0.2196, 1.447), (3.334, -0.3259, 1.419), (2.97, -0.1098, 1.561), (2.971, -0.2196, 1.529), (2.971, -0.3259, 1.487), (2.994, -0.3294, 0.4863), (2.994, -0.2196, 0.4863), (2.994, -0.1098, 0.4863), (2.841, -0.1098, 1.573), (2.84, -0.2196, 1.54), (2.84, -0.3259, 1.495), (2.836, -0.3294, 0.4863), (2.836, -0.2196, 0.4863), (2.836, -0.1098, 0.4863), (3.293, -0.3294, 0.4429), (3.293, -0.2196, 0.4429), (3.293, -0.1098, 0.4429), (3.248, -0.1098, 1.497), (3.247, -0.2196, 1.475), (3.247, -0.3259, 1.442), (3.408, -0.1098, 1.401), (3.407, -0.2196, 1.389), (3.407, -0.3259, 1.373), (3.504, -0.3294, 0.3994), (3.504, -0.2196, 0.3994), (3.504, -0.1098, 0.3994), (3.338, -0.1098, 1.459), (3.433, -0.3294, 0.3994), (3.433, -0.2196, 0.3994), (3.433, -0.1098, 0.3994), (0.8922, -0.1098, 1.585), (0.8922, -0.2196, 1.55), (0.8922, -0.3259, 1.503), (0.8208, -0.3294, 0.3896), (0.8208, -0.2196, 0.3896), (0.8208, -0.1098, 0.3896), (2.25, 0.0, 0.1172), (1.984, 0.0, 0.1172), (1.984, -0.1098, 0.1172), (2.25, -0.1098, 0.1172), (1.984, -0.3635, 0.1172), (1.984, -0.2196, 0.1172), (2.25, -0.3635, 0.1172), (2.25, -0.2196, 0.1172), (2.25, -0.1098, 0.4357), (1.984, -0.3635, 0.4357), (1.984, -0.2196, 0.4357), (2.25, -0.3635, 0.4357), (2.25, -0.2196, 0.4357), (1.984, -0.1098, 0.4357), (1.984, 0.0, 0.4357), (2.25, 0.0, 0.4357), (1.11, -0.2196, 0.4357), (1.11, -0.2196, 0.1172), (1.11, -0.1098, 0.1172), (1.11, 0.0, 0.1172), (3.125, -0.1098, 0.1172), (3.125, 0.0, 0.1172), (1.11, -0.3635, 0.1172), (3.125, -0.3635, 0.1172), (3.125, -0.2196, 0.1172), (3.125, -0.3635, 0.4357), (1.11, -0.1098, 0.4357), (1.11, 0.0, 0.4357), (3.125, -0.1098, 0.4357), (1.11, -0.3635, 0.4357), (3.125, -0.2196, 0.4357), (3.125, 0.0, 0.4357), (3.487, -0.02978, 1.269), (3.488, -0.1082, 1.265), (3.487, -0.218, 1.26), (3.489, -0.3282, 1.255), (3.485, -0.4027, 1.251), (3.593, -0.4087, 1.031), (3.593, -0.3305, 1.032), (3.593, -0.2212, 1.038), (3.593, -0.1114, 1.043), (3.593, -0.02978, 1.047), (3.433, -0.4391, 1.032), (3.504, -0.4391, 1.032), (3.564, -0.4394, 1.032), (3.458, -0.4321, 1.249), (3.415, -0.4428, 1.252), (3.359, -0.4393, 1.251), (3.352, -0.4393, 1.251), (3.248, -0.4393, 1.251), (3.144, -0.4393, 1.251), (3.098, -0.4391, 1.251), (3.098, -0.439, 1.155), (3.098, -0.439, 1.066), (3.098, -0.4389, 1.032), (3.162, -0.4391, 1.032), (3.293, -0.4391, 1.032), (3.425, -0.4391, 1.032), (3.579, -0.02941, 1.042), (3.474, -0.02941, 1.264), (3.474, -0.1078, 1.26), (3.474, -0.2176, 1.255), (3.476, -0.3278, 1.25), (3.471, -0.4024, 1.246), (3.58, -0.4084, 1.026), (3.579, -0.3301, 1.027), (3.579, -0.2208, 1.033), (3.579, -0.111, 1.038), (3.504, -0.4225, 1.032), (3.432, -0.4225, 1.032), (3.425, -0.4225, 1.032), (3.564, -0.4228, 1.032), (3.458, -0.4155, 1.249), (3.415, -0.4262, 1.252), (3.359, -0.4227, 1.251), (3.352, -0.4227, 1.251), (3.248, -0.4227, 1.251), (3.144, -0.4227, 1.251), (3.098, -0.4225, 1.251), (3.098, -0.4224, 1.155), (3.098, -0.4224, 1.066), (3.098, -0.4223, 1.032), (3.162, -0.4225, 1.032), (3.293, -0.4225, 1.032), (3.558, -0.4392, 0.521), (3.583, -0.3965, 0.5342), (3.577, -0.4392, 1.007), (3.602, -0.4097, 1.007), (3.596, -0.4183, 1.023), (3.592, -0.4385, 1.03), (3.581, -0.4393, 1.021), (3.559, -0.4097, 0.3994), (3.534, -0.4392, 0.3994), (2.739, -0.4392, 0.5173), (2.25, -0.4392, 0.5173), (1.984, -0.4392, 0.5173), (0.0, -0.4392, 0.5082), (3.072, -0.4392, 0.5173), (0.7526, -0.4392, 0.5082), (0.1901, -0.4392, 0.5082), (3.559, 0.0, 0.5152), (1.2, -0.4392, 0.5173), (3.162, -0.4392, 0.5173), (3.425, -0.4392, 0.5082), (2.994, -0.4392, 0.5173), (2.836, -0.4392, 0.5173), (3.293, -0.4392, 0.5128), (3.504, -0.4392, 0.5082), (3.433, -0.4392, 0.5082), (0.8208, -0.4392, 0.5071), (3.559, -0.1098, 0.5152), (3.559, -0.2196, 0.5152), (3.559, -0.3294, 0.5152), (3.534, -0.4392, 0.5152), (3.559, -0.4097, 0.5152), (2.758, -0.4392, 0.8546), (3.054, -0.4392, 0.8546), (3.596, 0.0, 0.8598), (3.162, -0.4392, 0.8546), (3.425, -0.4392, 0.8546), (3.293, -0.4392, 0.8546), (3.504, -0.4392, 0.8546), (3.433, -0.4392, 0.8546), (3.598, -0.02145, 0.9222), (3.596, -0.2196, 0.8598), (3.595, -0.3426, 0.8427), (3.595, -0.3965, 0.842), (3.571, -0.4392, 0.8546), (2.758, -0.4392, 0.6932), (3.054, -0.4392, 0.6932), (3.162, -0.4392, 0.6932), (3.425, -0.4392, 0.6932), (3.293, -0.4392, 0.6932), (3.504, -0.4392, 0.6932), (3.433, -0.4392, 0.6932), (3.588, -0.1098, 0.6614), (3.59, -0.2196, 0.6967), (3.59, -0.3426, 0.6939), (3.564, -0.4392, 0.6932), (3.588, 0.0, 0.6668), (3.59, -0.3965, 0.6934), (3.762, -0.3585, 0.537), (3.596, -0.3238, 0.42), (3.762, -0.4092, 0.4867), (3.596, -0.3238, 0.4946), (3.762, -0.2708, 0.3776), (3.762, -0.2201, 0.428), (3.596, -0.2196, 0.3994), (3.596, -0.3294, 0.3994), (3.596, -0.2196, 0.5152), (3.596, -0.4097, 0.3994), (3.596, -0.4097, 0.5152), (3.596, -0.3294, 0.5152), (3.762, -0.4092, 0.428), (3.75, -0.3238, 0.42), (3.762, -0.3585, 0.3776), (3.762, -0.2201, 0.4867), (3.762, -0.2708, 0.537), (3.75, -0.3238, 0.4946), (3.596, -0.2704, 0.4436), (3.596, -0.2941, 0.42), (3.596, -0.239, 0.4086), (3.596, -0.2941, 0.4946), (3.596, -0.2704, 0.471), (3.596, -0.239, 0.506), (3.596, -0.3351, 0.42), (3.596, -0.3589, 0.4436), (3.596, -0.3903, 0.4086), (3.596, -0.3589, 0.471), (3.596, -0.3351, 0.4946), (3.596, -0.3903, 0.506), (3.75, -0.2941, 0.42), (3.75, -0.2704, 0.4436), (3.75, -0.2704, 0.471), (3.75, -0.2941, 0.4946), (3.75, -0.3589, 0.4436), (3.75, -0.3351, 0.42), (3.75, -0.3351, 0.4946), (3.75, -0.3589, 0.471), (3.762, -0.3343, 0.3776), (3.762, -0.3343, 0.537), (2.836, -0.4392, 0.521), (2.739, -0.4392, 0.521), (2.739, -0.4392, 0.6932), (3.072, -0.4392, 0.6932), (3.072, -0.4392, 0.521), (2.739, -0.4392, 1.066), (2.739, -0.4392, 1.007), (3.072, -0.4392, 1.066), (3.072, -0.4392, 1.007), (2.739, -0.4392, 1.155), (3.072, -0.4392, 1.155), (2.758, -0.4392, 1.238), (3.072, -0.4392, 1.276), (2.739, -0.4392, 1.33), (3.071, -0.4392, 1.33), (2.851, -0.4392, 1.33), (2.994, -0.4392, 0.521), (2.974, -0.4392, 1.33), (2.739, -0.4392, 0.8546), (3.072, -0.4392, 0.8546), (2.836, -0.4266, 1.252), (2.758, -0.4266, 1.252), (2.836, -0.4266, 1.007), (2.758, -0.4266, 1.007), (2.994, -0.4266, 1.066), (2.994, -0.3914, 1.066), (2.836, -0.4266, 1.066), (2.758, -0.4266, 1.066), (2.994, -0.3914, 1.007), (2.994, -0.4266, 1.007), (2.836, -0.4266, 1.155), (2.758, -0.4266, 1.155), (2.836, -0.3914, 1.007), (3.054, -0.4266, 1.275), (2.994, -0.4266, 1.252), (3.054, -0.4266, 1.007), (3.054, -0.4266, 1.066), (3.054, -0.4266, 1.155), (2.994, -0.4266, 1.155), (2.974, -0.4266, 1.272), (2.994, -0.4266, 0.6932), (2.994, -0.4266, 0.5394), (2.836, -0.3914, 1.155), (2.836, -0.3914, 1.066), (2.851, -0.4266, 1.272), (2.836, -0.4266, 0.6932), (2.836, -0.4266, 0.5394), (2.836, -0.3914, 1.252), (2.994, -0.3914, 1.155), (2.994, -0.3914, 1.252), (2.994, -0.4266, 0.8546), (2.836, -0.4266, 0.8546), (3.054, -0.4266, 0.8546), (2.758, -0.4266, 0.8546), (2.758, -0.4266, 0.6932), (3.054, -0.4266, 0.6932), (2.758, -0.4266, 0.5394), (3.054, -0.4266, 0.5394), (2.758, -0.4266, 1.272), (3.054, -0.4266, 1.272), (0.4475, -0.4392, 1.238), (0.4441, 0.0, 1.6), (0.4475, -0.4049, 1.429), (0.4475, -0.4357, 1.332), (0.4475, -0.1098, 1.585), (0.4475, -0.2196, 1.55), (0.4475, -0.3259, 1.503), (1.726, -0.4392, 1.238), (1.69, 0.0, 1.598), (1.726, -0.4049, 1.429), (1.726, -0.4357, 1.332), (1.722, -0.1098, 1.583), (1.726, -0.2196, 1.549), (1.726, -0.3259, 1.502), (2.581, -0.4392, 1.238), (2.572, 0.0, 1.592), (2.581, -0.4049, 1.423), (2.581, -0.4357, 1.318), (2.581, -0.1098, 1.576), (2.581, -0.2196, 1.542), (2.581, -0.3259, 1.497), (3.617, 0.0, 0.8598), (3.617, -0.1098, 0.8598), (3.611, 0.0, 0.6614), (3.611, -0.1098, 0.6614), (3.59, -0.3294, 0.6939), (3.583, -0.3294, 0.521), (3.583, -0.4097, 0.521), (3.59, -0.4097, 0.6934), (3.596, -0.4097, 0.855), (3.596, -0.3294, 0.8561), (3.604, -0.3424, 0.6933), (3.604, -0.3966, 0.6928), (3.596, -0.3426, 0.5338), (3.596, -0.3964, 0.5338), (3.612, -0.3964, 0.8412), (3.612, -0.3426, 0.8419), (3.606, -0.3552, 0.7471), (3.609, -0.3551, 0.7879), (3.609, -0.3839, 0.7877), (3.606, -0.3838, 0.747), (3.6, -0.3551, 0.5911), (3.603, -0.3552, 0.6355), (3.603, -0.3838, 0.6355), (3.6, -0.3839, 0.5911), (3.601, -0.3551, 0.7884), (3.598, -0.3552, 0.7476), (3.598, -0.3838, 0.7475), (3.601, -0.3839, 0.7883), (3.595, -0.3552, 0.6361), (3.592, -0.3551, 0.5917), (3.592, -0.3839, 0.5917), (3.595, -0.3838, 0.636), (3.599, 0.0, 0.9616), (3.602, -0.1098, 1.019), (3.596, -0.1098, 0.8598), (3.598, 0.0, 0.9222), (3.596, 0.0, 0.9223), (3.597, 0.0, 0.9617), (3.597, -0.02145, 0.96), (3.596, -0.02145, 0.9223)], [], [(338, 327, 40, 120), (480, 54, 50, 479), (53, 56, 43, 44), (328, 325, 30, 22), (342, 336, 105, 321), (203, 490, 486, 91), (347, 71, 418, 429), (356, 315, 103, 350), (322, 323, 37, 34), (323, 324, 38, 37), (54, 55, 49, 50), (473, 57, 52, 472), (427, 424, 46, 85), (204, 89, 34, 142), (187, 73, 33, 145), (151, 37, 38, 148), (142, 34, 37, 151), (226, 120, 40, 154), (331, 326, 33, 73), (334, 322, 34, 89), (154, 40, 15, 130), (171, 157, 44, 43), (202, 489, 490, 203), (186, 162, 46, 75), (168, 165, 50, 49), (490, 168, 49, 486), (476, 171, 43, 472), (225, 174, 52, 122), (106, 213, 175, 60), (102, 4, 61, 108), (470, 26, 57, 473), (14, 17, 55, 54), (127, 3, 60, 175), (484, 7, 423, 487), (5, 24, 56, 53), (477, 14, 54, 480), (118, 63, 68, 123), (483, 180, 67, 479), (148, 38, 65, 181), (123, 68, 67, 122), (324, 330, 65, 38), (422, 70, 76, 424), (424, 76, 75, 46), (212, 186, 75, 99), (335, 331, 73, 97), (207, 97, 73, 187), (349, 95, 71, 347), (351, 111, 78, 348), (220, 113, 80, 190), (337, 332, 80, 113), (94, 110, 116, 100), (100, 116, 115, 99), (162, 197, 85, 46), (326, 333, 83, 33), (145, 33, 83, 198), (425, 427, 85, 91), (58, 421, 431, 468), (11, 344, 463, 433), (357, 6, 466, 464), (21, 9, 443, 447), (86, 92, 454, 449), (197, 203, 91, 85), (333, 334, 89, 83), (198, 83, 89, 204), (13, 16, 411, 412, 428, 416, 415, 419, 7, 484, 17, 14, 477, 63, 118, 26, 470, 24, 5, 1, 23, 25, 117, 62), (6, 87, 456, 466), (421, 20, 441, 431), (87, 81, 451, 456), (76, 100, 99, 75), (70, 94, 100, 76), (348, 78, 95, 349), (190, 80, 97, 207), (332, 335, 97, 80), (194, 212, 99, 115), (317, 316, 135, 134, 524, 10, 270, 269, 268, 267, 266), (19, 21, 447, 446), (320, 138, 377, 379), (110, 102, 108, 116), (116, 108, 107, 115), (215, 194, 115, 107), (336, 337, 113, 105), (216, 105, 113, 220), (350, 103, 111, 351), (59, 86, 449, 469), (20, 18, 437, 441), (81, 8, 467, 451), (358, 345, 462, 465), (12, 19, 446, 445), (57, 123, 122, 52), (26, 118, 123, 57), (180, 225, 122, 67), (181, 65, 120, 226), (330, 338, 120, 65), (64, 183, 228, 119), (183, 182, 227, 228), (182, 181, 226, 227), (66, 121, 223, 178), (178, 223, 224, 179), (179, 224, 225, 180), (104, 218, 222, 112), (218, 217, 221, 222), (217, 216, 220, 221), (106, 114, 219, 213), (213, 219, 193, 214), (214, 193, 194, 215), (27, 136, 218, 104), (136, 137, 217, 218), (137, 138, 216, 217), (177, 176, 214, 215), (108, 61, 107), (114, 98, 210, 219), (211, 193, 219, 210), (193, 211, 212, 194), (79, 192, 209, 96), (192, 191, 208, 209), (191, 190, 207, 208), (82, 200, 206, 88), (200, 199, 205, 206), (199, 198, 204, 205), (84, 90, 201, 195), (195, 201, 202, 196), (196, 202, 203, 197), (31, 147, 200, 82), (147, 146, 199, 200), (146, 145, 198, 199), (45, 84, 195, 160), (160, 195, 196, 161), (161, 196, 197, 162), (112, 222, 192, 79), (222, 221, 191, 192), (221, 220, 190, 191), (96, 209, 189, 72), (209, 208, 188, 189), (208, 207, 187, 188), (98, 74, 184, 210), (210, 184, 185, 211), (211, 185, 186, 212), (36, 150, 183, 64), (150, 149, 182, 183), (149, 148, 181, 182), (478, 66, 178, 481), (481, 178, 179, 482), (482, 179, 180, 483), (4, 129, 177, 61), (129, 128, 176, 177), (128, 127, 175, 176), (121, 51, 172, 223), (223, 172, 173, 224), (224, 173, 174, 225), (471, 41, 169, 474), (474, 169, 170, 475), (475, 170, 171, 476), (485, 47, 166, 488), (488, 166, 167, 489), (489, 167, 168, 490), (47, 48, 163, 166), (166, 163, 164, 167), (167, 164, 165, 168), (74, 45, 160, 184), (184, 160, 161, 185), (185, 161, 162, 186), (90, 485, 488, 201), (201, 488, 489, 202), (41, 42, 159, 169), (169, 159, 158, 170), (170, 158, 157, 171), (39, 156, 132, 2), (156, 155, 131, 132), (155, 154, 130, 131), (119, 228, 156, 39), (228, 227, 155, 156), (227, 226, 154, 155), (130, 15, 22, 30, 139, 140, 141, 29, 28, 2, 132, 131), (32, 144, 153, 35), (144, 143, 152, 153), (143, 142, 151, 152), (230, 231, 247, 248), (244, 237, 257, 260), (239, 242, 255, 245), (72, 189, 147, 31), (189, 188, 146, 147), (188, 187, 145, 146), (88, 206, 144, 32), (206, 205, 143, 144), (205, 204, 142, 143), (327, 328, 22, 15, 40), (61, 177, 215, 107), (176, 175, 213, 214), (352, 526, 527, 530), (329, 339, 136, 27), (339, 340, 137, 136), (137, 340, 378, 376), (229, 232, 231, 230), (232, 236, 234, 231), (236, 235, 233, 234), (236, 232, 249, 253), (240, 238, 233, 235), (241, 240, 254, 259), (235, 236, 253, 252), (35, 153, 237, 244), (153, 152, 241, 237), (151, 148, 238, 240), (150, 36, 243, 242), (148, 149, 239, 238), (152, 151, 240, 241), (149, 150, 242, 239), (245, 255, 247, 246), (259, 254, 252, 253), (258, 245, 246, 251), (255, 256, 248, 247), (257, 259, 253, 249), (260, 257, 249, 250), (233, 238, 258, 251), (237, 241, 259, 257), (232, 229, 250, 249), (240, 235, 252, 254), (234, 233, 251, 246), (242, 243, 256, 255), (231, 234, 246, 247), (238, 239, 245, 258), (111, 103, 315, 319, 273, 272, 271, 286, 285, 284, 283, 418, 71, 95, 78), (266, 267, 268, 269, 270, 287, 296, 295, 294, 293), (10, 3, 261, 270), (4, 318, 317, 266, 265), (319, 318, 4, 274, 273), (282, 283, 310, 309, 308, 307, 280, 281), (283, 284, 285, 286, 271, 272, 273, 300, 297, 298, 299, 312, 311, 310), (288, 289, 290, 291, 292, 293, 294, 295, 296, 287), (298, 297, 300, 301, 302, 303, 304, 305, 306, 307, 308, 309, 310, 311, 312, 299), (270, 261, 288, 287), (265, 266, 293, 292), (422, 420, 417, 418, 283, 282, 281, 280), (275, 276, 277, 278, 279, 280, 307, 306, 305, 304, 303, 302, 301, 274), (4, 102, 110, 94, 70, 422, 280, 279, 278, 277, 276, 275, 274), (3, 127, 128, 129, 4, 265, 264, 263, 262, 261), (273, 274, 301, 300), (138, 320, 321, 105, 216), (264, 265, 292, 291, 290, 289, 288, 261, 262, 263), (315, 316, 317, 318, 319), (499, 316, 315, 356), (342, 321, 320, 343), (500, 135, 316, 499), (0, 313, 497, 496, 125, 124), (313, 342, 343, 497), (125, 496, 341, 340), (124, 125, 340, 339), (0, 124, 339, 329), (62, 117, 338, 330), (101, 109, 337, 336), (496, 497, 343, 341), (77, 93, 335, 332), (426, 410, 334, 333), (414, 426, 333, 326), (109, 77, 332, 337), (93, 69, 331, 335), (13, 62, 330, 324), (410, 411, 322, 334), (69, 414, 326, 331), (25, 23, 328, 327), (16, 13, 324, 323), (411, 16, 323, 322), (313, 101, 336, 342), (23, 1, 325, 328), (117, 25, 327, 338), (355, 369, 502, 505), (498, 499, 356, 367), (365, 353, 500, 495), (362, 350, 351, 363), (360, 348, 349, 361), (92, 58, 468, 454), (344, 357, 464, 463), (363, 351, 348, 360), (361, 349, 347, 359), (367, 356, 350, 362), (18, 11, 433, 437), (359, 347, 429, 413), (69, 359, 413, 414), (9, 59, 469, 443), (313, 367, 362, 101), (93, 361, 359, 69), (109, 363, 360, 77), (345, 12, 445, 462), (8, 358, 465, 467), (77, 360, 361, 93), (101, 362, 363, 109), (0, 368, 364, 124), (124, 364, 365, 125), (125, 365, 495, 496), (497, 498, 367, 313), (366, 354, 506, 501), (525, 364, 494, 492), (353, 365, 364, 525), (340, 341, 381, 378), (343, 320, 379, 380), (341, 343, 380, 381), (138, 137, 376, 377), (394, 371, 383, 405), (388, 392, 402, 401), (373, 391, 393, 378, 381), (397, 395, 404, 407), (371, 394, 396, 379, 377), (391, 373, 387, 403), (403, 387, 409, 386), (409, 370, 372, 382, 384, 408, 374, 375, 385, 386), (396, 395, 397, 399, 380, 379), (390, 389, 371, 377, 376), (399, 398, 373, 381, 380), (373, 398, 406, 387), (393, 392, 388, 390, 376, 378), (388, 389, 390), (391, 392, 393), (394, 395, 396), (397, 398, 399), (402, 392, 391, 403), (404, 395, 394, 405), (388, 401, 400, 389), (397, 407, 406, 398), (371, 389, 400, 383), (401, 402, 385, 375), (383, 400, 374, 408), (404, 405, 384, 382), (387, 406, 370, 409), (406, 407, 372, 370), (402, 403, 386, 385), (400, 401, 375, 374), (405, 383, 408, 384), (407, 404, 382, 372), (87, 6, 411, 410), (6, 357, 412, 411), (358, 8, 414, 413), (11, 18, 415, 416), (19, 12, 418, 417), (18, 20, 419, 415), (21, 19, 417, 420), (20, 421, 7, 419), (9, 21, 420, 422), (421, 58, 423, 7), (59, 9, 422, 424), (58, 92, 425, 423), (8, 81, 426, 414), (86, 59, 424, 427), (81, 87, 410, 426), (92, 86, 427, 425), (344, 11, 416, 428), (12, 345, 429, 418), (357, 344, 428, 412), (345, 358, 413, 429), (440, 430, 431, 441), (461, 432, 433, 463), (432, 436, 437, 433), (430, 440, 452, 457), (436, 440, 441, 437), (444, 443, 469, 449), (436, 432, 442, 453), (432, 439, 438, 442), (430, 444, 449, 454), (446, 447, 448, 434), (445, 446, 434, 439), (462, 445, 439, 460), (447, 443, 444, 448), (431, 430, 454, 468), (440, 436, 453, 452), (460, 439, 432, 461), (444, 430, 457, 459), (448, 444, 459, 458), (439, 434, 435, 438), (435, 458, 452, 453), (438, 435, 453, 442), (458, 459, 457, 452), (434, 448, 458, 435), (450, 460, 461, 455), (465, 462, 460, 450), (455, 461, 463, 464), (456, 455, 464, 466), (467, 465, 450, 451), (451, 450, 455, 456), (173, 475, 476, 174), (172, 474, 475, 173), (51, 471, 474, 172), (24, 470, 473, 56), (174, 476, 472, 52), (56, 473, 472, 43), (164, 482, 483, 165), (163, 481, 482, 164), (48, 478, 481, 163), (165, 483, 479, 50), (63, 477, 480, 68), (68, 480, 479, 67), (17, 484, 487, 55), (55, 487, 486, 49), (487, 423, 425, 91, 486), (492, 494, 493, 491), (346, 525, 492, 491), (364, 368, 493, 494), (525, 524, 134, 353), (366, 126, 496, 495), (126, 314, 497, 496), (369, 355, 499, 498), (355, 354, 500, 499), (354, 366, 495, 500), (314, 369, 498, 497), (512, 513, 522, 519), (510, 507, 516, 517), (126, 366, 501, 503), (369, 314, 504, 502), (354, 355, 505, 506), (314, 126, 503, 504), (501, 506, 508, 507), (506, 505, 509, 508), (505, 502, 510, 509), (502, 501, 507, 510), (503, 501, 512, 511), (501, 502, 513, 512), (502, 504, 514, 513), (504, 503, 511, 514), (516, 515, 518, 517), (520, 519, 522, 521), (511, 512, 519, 520), (508, 509, 518, 515), (513, 514, 521, 522), (507, 508, 515, 516), (514, 511, 520, 521), (509, 510, 517, 518), (353, 134, 135, 500), (133, 523, 10, 524), (352, 133, 524, 525), (526, 352, 525, 346), (527, 528, 529, 530), (523, 133, 529, 528), (133, 352, 530, 529)])
me_cube_001.polygons.foreach_set('use_smooth', [0, 1, 1, 0, 0, 1, 0, 0, 0, 0, 1, 1, 1, 0, 0, 0, 0, 0, 0, 0, 0, 1, 1, 1, 1, 1, 1, 1, 1, 1, 1, 1, 1, 1, 1, 1, 1, 1, 0, 1, 0, 1, 1, 1, 0, 0, 0, 0, 0, 0, 1, 1, 1, 0, 0, 1, 0, 0, 0, 0, 0, 1, 0, 0, 0, 0, 0, 0, 1, 1, 0, 0, 0, 1, 0, 0, 0, 1, 1, 1, 0, 0, 0, 0, 0, 0, 0, 0, 1, 1, 1, 0, 0, 0, 0, 0, 1, 1, 1, 0, 0, 0, 1, 1, 1, 0, 0, 0, 1, 1, 1, 1, 1, 0, 0, 0, 0, 0, 0, 1, 1, 1, 0, 0, 0, 1, 1, 1, 0, 0, 0, 0, 0, 0, 1, 1, 1, 0, 0, 0, 1, 1, 1, 1, 1, 1, 1, 1, 1, 1, 1, 1, 1, 1, 1, 1, 1, 1, 1, 1, 1, 1, 1, 1, 1, 1, 0, 0, 0, 0, 0, 0, 0, 0, 0, 0, 0, 0, 0, 0, 0, 0, 0, 0, 0, 0, 1, 1, 0, 0, 0, 0, 0, 0, 0, 0, 0, 0, 0, 0, 0, 0, 0, 0, 0, 0, 0, 0, 0, 0, 0, 0, 0, 0, 0, 0, 0, 0, 0, 0, 0, 0, 0, 0, 0, 0, 0, 0, 0, 0, 0, 0, 0, 0, 0, 0, 0, 0, 0, 0, 0, 0, 0, 0, 0, 0, 0, 0, 0, 0, 0, 0, 0, 0, 0, 0, 0, 0, 0, 0, 0, 0, 0, 0, 0, 0, 0, 0, 0, 0, 0, 0, 0, 0, 0, 0, 0, 0, 0, 0, 0, 0, 0, 0, 0, 0, 0, 0, 0, 0, 0, 0, 0, 0, 0, 0, 0, 0, 0, 0, 0, 0, 0, 0, 0, 0, 0, 0, 0, 0, 0, 0, 0, 0, 0, 0, 0, 0, 0, 0, 0, 0, 0, 0, 0, 0, 0, 0, 0, 0, 0, 0, 0, 0, 0, 0, 0, 0, 0, 0, 0, 0, 0, 0, 0, 0, 0, 0, 0, 0, 0, 0, 0, 0, 0, 0, 0, 0, 0, 0, 0, 0, 0, 0, 0, 0, 0, 0, 0, 0, 0, 0, 0, 0, 0, 0, 1, 1, 1, 1, 1, 1, 1, 1, 1, 1, 1, 1, 1, 1, 1, 0, 0, 0, 0, 0, 0, 0, 0, 0, 0, 0, 0, 0, 0, 0, 0, 0, 0, 0, 0, 0, 0, 0, 0, 0, 0, 0, 0, 0, 0, 0, 0, 0, 0, 0, 0, 0, 0, 0])
me_cube_001.polygons.foreach_set('material_index', [2, 5, 4, 2, 2, 5, 1, 1, 2, 2, 4, 5, 5, 2, 2, 2, 2, 2, 2, 2, 2, 5, 5, 5, 5, 5, 5, 5, 5, 1, 5, 4, 1, 5, 4, 5, 4, 5, 2, 4, 2, 1, 5, 5, 2, 2, 1, 1, 2, 2, 1, 5, 5, 2, 2, 5, 2, 2, 2, 2, 2, 5, 2, 2, 0, 2, 2, 2, 5, 1, 1, 2, 2, 5, 1, 2, 2, 1, 5, 5, 2, 2, 1, 2, 2, 2, 2, 2, 5, 5, 5, 2, 2, 2, 2, 2, 5, 5, 5, 2, 2, 2, 5, 5, 5, 2, 2, 2, 5, 5, 5, 5, 5, 2, 2, 2, 2, 2, 2, 5, 5, 5, 2, 2, 2, 5, 5, 5, 2, 2, 2, 2, 2, 2, 5, 5, 5, 2, 2, 2, 5, 5, 5, 1, 1, 1, 5, 5, 5, 5, 5, 5, 5, 5, 5, 5, 5, 5, 5, 5, 5, 5, 5, 5, 5, 5, 2, 2, 2, 2, 2, 2, 2, 2, 2, 2, 2, 2, 2, 2, 2, 2, 2, 2, 2, 2, 5, 5, 1, 2, 2, 2, 2, 2, 2, 2, 2, 2, 2, 2, 2, 2, 2, 2, 2, 2, 2, 2, 2, 2, 2, 2, 2, 2, 2, 2, 2, 2, 2, 2, 1, 1, 1, 1, 1, 1, 1, 3, 3, 1, 1, 1, 1, 1, 1, 1, 2, 1, 1, 1, 2, 1, 0, 2, 2, 2, 2, 2, 2, 2, 2, 2, 2, 2, 2, 2, 2, 2, 2, 2, 2, 2, 2, 2, 1, 1, 1, 1, 1, 2, 2, 1, 1, 1, 2, 1, 1, 1, 1, 1, 1, 2, 2, 1, 1, 1, 1, 1, 1, 1, 1, 1, 2, 2, 2, 2, 2, 2, 2, 2, 2, 2, 2, 2, 2, 2, 2, 2, 2, 2, 2, 2, 2, 2, 2, 2, 2, 2, 2, 2, 2, 2, 2, 2, 2, 2, 2, 1, 1, 1, 1, 1, 1, 1, 1, 1, 1, 1, 1, 1, 1, 1, 1, 1, 1, 1, 1, 1, 1, 1, 1, 1, 1, 1, 1, 1, 1, 1, 1, 1, 1, 1, 1, 1, 1, 1, 3, 3, 3, 1, 1, 1, 1, 1, 1, 1, 5, 5, 5, 4, 5, 4, 5, 5, 5, 5, 4, 4, 4, 4, 5, 1, 1, 1, 1, 1, 1, 1, 1, 1, 1, 1, 1, 1, 1, 1, 1, 1, 1, 1, 1, 1, 1, 1, 1, 8, 7, 1, 1, 1, 1, 1, 1, 1, 1, 1, 1, 7, 1, 1])
me_cube_001.materials.append(mat_color)
me_cube_001.materials.append(mat_yellowcab)
me_cube_001.materials.append(mat_blackmetal)
me_cube_001.materials.append(mat_glass)
me_cube_001.materials.append(mat_material)
me_cube_001.materials.append(mat_roofmetal)
me_cube_001.materials.append(mat_orange)
me_cube_001.materials.append(mat_whitelight)
me_cube_001.materials.append(mat_redlight)
me_cube_001.use_remesh_preserve_volume = False
me_cube_001.use_remesh_preserve_attributes = False
me_cube_001.use_mirror_vertex_groups = False
me_cube_001.update()
me_cube = bpy.data.meshes.new('Cube')
me_cube.from_pydata([(3.029, -0.3695, 0.4902), (2.933, -0.3695, 0.4712), (2.852, -0.3695, 0.417), (2.798, -0.3695, 0.3359), (2.779, -0.3695, 0.2402), (2.798, -0.3695, 0.1446), (2.852, -0.3695, 0.06346), (2.933, -0.3695, 0.009271), (3.029, -0.3695, -0.009759), (3.124, -0.3695, 0.009271), (3.205, -0.3695, 0.06346), (3.26, -0.3695, 0.1446), (3.279, -0.3695, 0.2402), (3.26, -0.3695, 0.3359), (3.205, -0.3695, 0.417), (3.124, -0.3695, 0.4712), (3.029, -0.3395, 0.4902), (3.124, -0.3395, 0.4712), (3.205, -0.3395, 0.417), (3.26, -0.3395, 0.3359), (3.279, -0.3395, 0.2402), (3.26, -0.3395, 0.1446), (3.205, -0.3395, 0.06346), (3.124, -0.3395, 0.009271), (3.029, -0.3395, -0.009759), (2.933, -0.3395, 0.009271), (2.852, -0.3395, 0.06346), (2.798, -0.3395, 0.1446), (2.779, -0.3395, 0.2402), (2.798, -0.3395, 0.3359), (2.852, -0.3395, 0.417), (2.933, -0.3395, 0.4712)], [], [(0, 1, 2, 3, 4, 5, 6, 7, 8, 9, 10, 11, 12, 13, 14, 15), (16, 17, 18, 19, 20, 21, 22, 23, 24, 25, 26, 27, 28, 29, 30, 31), (11, 10, 22, 21), (10, 9, 23, 22), (9, 8, 24, 23), (8, 7, 25, 24), (7, 6, 26, 25), (6, 5, 27, 26), (5, 4, 28, 27), (4, 3, 29, 28), (3, 2, 30, 29), (0, 15, 17, 16), (2, 1, 31, 30), (15, 14, 18, 17), (1, 0, 16, 31), (14, 13, 19, 18), (13, 12, 20, 19), (12, 11, 21, 20)])
me_cube.polygons.foreach_set('material_index', [2, 2, 2, 2, 2, 2, 2, 2, 2, 2, 2, 2, 2, 2, 2, 2, 2, 2])
me_cube.materials.append(mat_color)
me_cube.materials.append(mat_yellowcab)
me_cube.materials.append(mat_blackmetal)
me_cube.materials.append(mat_glass)
me_cube.materials.append(mat_material)
me_cube.use_remesh_preserve_volume = False
me_cube.use_remesh_preserve_attributes = False
me_cube.use_mirror_vertex_groups = False
me_cube.update()

# ---- curves / text
cu_beziercurve = bpy.data.curves.new('BezierCurve', 'CURVE')
cu_beziercurve.dimensions = '3D'
_sp = cu_beziercurve.splines.new('BEZIER'); _sp.bezier_points.add(2)
_sp.bezier_points.foreach_set('co', [3.717, -0.2745, 0.8836, 3.718, -0.2134, 0.5956, 3.728, -0.1693, 0.8837])
_sp.bezier_points.foreach_set('handle_left', [3.717, -0.2745, 0.8836, 3.711, -0.3115, 0.5956, 3.721, -0.1693, 0.6835])
_sp.bezier_points.foreach_set('handle_right', [3.717, -0.2745, 0.8836, 3.725, -0.123, 0.5956, 3.734, -0.1693, 1.068])
for _p, _l, _r in zip(_sp.bezier_points, ['ALIGNED', 'ALIGNED', 'ALIGNED'], ['ALIGNED', 'ALIGNED', 'ALIGNED']): _p.handle_left_type = _l; _p.handle_right_type = _r
_sp.order_u = 0
_sp.order_v = 0
cu_beziercurve.use_path = True
cu_beziercurve.use_path_clamp = True
cu_beziercurve.bevel_resolution = 0
cu_beziercurve.fill_mode = 'HALF'

# ---- objects
ob_cube_004 = bpy.data.objects.new('Cube.004', me_cube_004)
ob_beziercurve_002 = bpy.data.objects.new('BezierCurve.002', me_cubeziercurve_000)
ob_beziercurve_001 = bpy.data.objects.new('BezierCurve.001', me_cubeziercurve_001)
ob_beziercurve = bpy.data.objects.new('BezierCurve', cu_beziercurve)
ob_cube_003 = bpy.data.objects.new('Cube.003', me_cube_003)
ob_cube_002 = bpy.data.objects.new('Cube.002', me_cube_002)
ob_cube_001 = bpy.data.objects.new('Cube.001', me_cube_001)
ob_cube = bpy.data.objects.new('Cube', me_cube)
ob_lamp_001 = bpy.data.objects.new('Lamp.001', light_lamp_001)

# ---- transforms, parenting, visibility, modifiers, constraints
ob_cube_004.location = (6.129e-08, 1.192e-07, 0.0)
ob_cube_004.scale = (1.028, 1.0, 1.0)
ob_cube_004.lock_rotations_4d = False
ob_cube_004.empty_display_type = 'ARROWS'
ob_cube_004.lineart.crease_threshold = 0.0
ob_beziercurve_002.location = (2.384e-07, 0.0, 5.96e-08)
ob_beziercurve_002.scale = (-1.0, -1.0, 1.0)
ob_beziercurve_002.lineart.crease_threshold = 0.0
ob_beziercurve_001.location = (2.384e-07, 0.0, 5.96e-08)
ob_beziercurve_001.lineart.crease_threshold = 0.0
ob_beziercurve.location = (2.384e-07, 0.0, 5.96e-08)
ob_beziercurve.hide_viewport = True
ob_beziercurve.lineart.crease_threshold = 0.0
_m = ob_beziercurve.modifiers.new('Mirror', 'MIRROR')
_m.use_axis = (True, True, False)
ob_cube_003.location = (-0.06513, 1.192e-07, 0.0)
ob_cube_003.lock_rotations_4d = False
ob_cube_003.empty_display_type = 'ARROWS'
ob_cube_003.lineart.crease_threshold = 0.0
_m = ob_cube_003.modifiers.new('Mirror', 'MIRROR')
_m.use_axis = (True, True, False)
_m.use_clip = True
ob_cube_002.location = (-0.06151, 1.192e-07, 0.0)
ob_cube_002.lock_rotations_4d = False
ob_cube_002.empty_display_type = 'ARROWS'
ob_cube_002.lineart.crease_threshold = 0.0
_m = ob_cube_002.modifiers.new('Mirror', 'MIRROR')
_m.use_axis = (True, True, False)
_m.use_clip = True
ob_cube_001.location = (6.129e-08, 1.192e-07, 0.0)
ob_cube_001.scale = (1.028, 1.0, 1.0)
ob_cube_001.lock_rotations_4d = False
ob_cube_001.empty_display_type = 'ARROWS'
ob_cube_001.lineart.crease_threshold = 0.0
_m = ob_cube_001.modifiers.new('Mirror', 'MIRROR')
_m.use_axis = (True, True, False)
_m.use_clip = True
ob_cube.location = (-0.123, 1.192e-07, 0.0)
ob_cube.lock_rotations_4d = False
ob_cube.empty_display_type = 'ARROWS'
ob_cube.lineart.crease_threshold = 0.0
_m = ob_cube.modifiers.new('Mirror', 'MIRROR')
_m.use_axis = (True, True, False)
_m.use_clip = True
ob_lamp_001.location = (3.141, -52.7, 2.152)
ob_lamp_001.rotation_euler = (0.5934, 0.9957, 1.702)
ob_lamp_001.scale = (1.0, -1.0, 1.0)
ob_lamp_001.lock_rotations_4d = False
ob_lamp_001.empty_display_type = 'ARROWS'
ob_lamp_001.color = (0.0, 0.0, 0.0, 0.0)
ob_lamp_001.lineart.crease_threshold = 0.0
_c = ob_lamp_001.constraints.new('TRACK_TO'); _c.name = 'AutoTrack'

# ---- collection membership
col_collection_1.objects.link(ob_cube_004)
col_collection_1.objects.link(ob_beziercurve_002)
col_collection_1.objects.link(ob_beziercurve_001)
col_collection_1.objects.link(ob_beziercurve)
col_collection_1.objects.link(ob_cube_003)
col_collection_1.objects.link(ob_cube_002)
col_collection_1.objects.link(ob_cube_001)
col_collection_1.objects.link(ob_cube)
col_collection_1.objects.link(ob_lamp_001)

# ---- scene / render settings (as saved in the file)
scene.frame_start = 1; scene.frame_end = 250; scene.frame_set(1)
scene.render.engine = 'BLENDER_EEVEE_NEXT'
scene.render.resolution_percentage = 50
scene.render.dither_intensity = 0.0
scene.cycles.use_denoising = False
scene.cycles.samples = 128
scene.cycles.sampling_pattern = 'TABULATED_SOBOL'
scene.cycles.use_adaptive_sampling = False
scene.cycles.use_light_tree = False
scene.cycles.blur_glossy = 0.0
scene.cycles.sample_clamp_indirect = 0.0
scene.view_settings.view_transform = 'Standard'
bpy.context.view_layer.update()

# ---- added for rendering (the .blend has no active camera): camera
cam_auto = bpy.data.cameras.new('AutoCamera')
cam_auto.lens = 50.0
cam_auto.sensor_width = 36.0
cam_auto.clip_end = 1000.0
ob_auto_camera = bpy.data.objects.new('AutoCamera', cam_auto)
scene.collection.objects.link(ob_auto_camera)
ob_auto_camera.location = (8.88743, -10.3715, 7.50607)
ob_auto_camera.rotation_euler = (1.09748, -7.21219e-08, 0.694738)
scene.camera = ob_auto_camera
bpy.context.view_layer.update()
